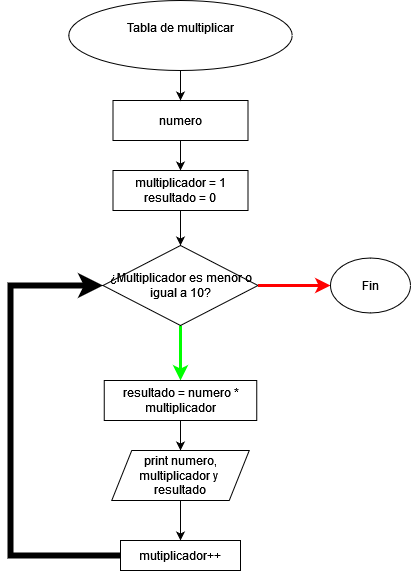

The diagram above was exported from draw.io. Its source (the exported page's mxGraphModel, read from the mxfile embedded in the PNG):
<mxGraphModel dx="880" dy="462" grid="1" gridSize="10" guides="1" tooltips="1" connect="1" arrows="1" fold="1" page="1" pageScale="1" pageWidth="827" pageHeight="1169" math="0" shadow="0">
  <root>
    <mxCell id="WIyWlLk6GJQsqaUBKTNV-0" />
    <mxCell id="WIyWlLk6GJQsqaUBKTNV-1" parent="WIyWlLk6GJQsqaUBKTNV-0" />
    <mxCell id="r-up1aRyQQMcvJLhXlGv-29" style="edgeStyle=orthogonalEdgeStyle;rounded=0;orthogonalLoop=1;jettySize=auto;html=1;exitX=0.5;exitY=1;exitDx=0;exitDy=0;entryX=0.5;entryY=0;entryDx=0;entryDy=0;" edge="1" parent="WIyWlLk6GJQsqaUBKTNV-1" source="r-up1aRyQQMcvJLhXlGv-19" target="r-up1aRyQQMcvJLhXlGv-27">
      <mxGeometry relative="1" as="geometry" />
    </mxCell>
    <mxCell id="r-up1aRyQQMcvJLhXlGv-19" value="numero" style="rounded=0;whiteSpace=wrap;html=1;" vertex="1" parent="WIyWlLk6GJQsqaUBKTNV-1">
      <mxGeometry x="332.5" y="160" width="135" height="40" as="geometry" />
    </mxCell>
    <mxCell id="r-up1aRyQQMcvJLhXlGv-20" value="" style="endArrow=classic;html=1;rounded=0;exitX=0.5;exitY=1;exitDx=0;exitDy=0;entryX=0.5;entryY=0;entryDx=0;entryDy=0;strokeColor=#00ff00;strokeWidth=3;" edge="1" parent="WIyWlLk6GJQsqaUBKTNV-1" source="r-up1aRyQQMcvJLhXlGv-22" target="r-up1aRyQQMcvJLhXlGv-21">
      <mxGeometry width="50" height="50" relative="1" as="geometry">
        <mxPoint x="400.25" y="400" as="sourcePoint" />
        <mxPoint x="399" y="480" as="targetPoint" />
      </mxGeometry>
    </mxCell>
    <mxCell id="r-up1aRyQQMcvJLhXlGv-33" style="edgeStyle=orthogonalEdgeStyle;rounded=0;orthogonalLoop=1;jettySize=auto;html=1;exitX=0.5;exitY=1;exitDx=0;exitDy=0;entryX=0.5;entryY=0;entryDx=0;entryDy=0;" edge="1" parent="WIyWlLk6GJQsqaUBKTNV-1" source="r-up1aRyQQMcvJLhXlGv-21" target="r-up1aRyQQMcvJLhXlGv-31">
      <mxGeometry relative="1" as="geometry" />
    </mxCell>
    <mxCell id="r-up1aRyQQMcvJLhXlGv-21" value="resultado = numero * multiplicador" style="rounded=0;whiteSpace=wrap;html=1;" vertex="1" parent="WIyWlLk6GJQsqaUBKTNV-1">
      <mxGeometry x="323.75" y="440" width="152.5" height="40" as="geometry" />
    </mxCell>
    <mxCell id="r-up1aRyQQMcvJLhXlGv-22" value="¿Multiplicador es menor o igual a 10?" style="rhombus;whiteSpace=wrap;html=1;" vertex="1" parent="WIyWlLk6GJQsqaUBKTNV-1">
      <mxGeometry x="322.5" y="305" width="155" height="80" as="geometry" />
    </mxCell>
    <mxCell id="r-up1aRyQQMcvJLhXlGv-23" value="" style="endArrow=classic;html=1;rounded=0;entryX=0;entryY=0.5;entryDx=0;entryDy=0;strokeWidth=6;exitX=0;exitY=0.5;exitDx=0;exitDy=0;" edge="1" parent="WIyWlLk6GJQsqaUBKTNV-1" source="r-up1aRyQQMcvJLhXlGv-32" target="r-up1aRyQQMcvJLhXlGv-22">
      <mxGeometry width="50" height="50" relative="1" as="geometry">
        <mxPoint x="260" y="560" as="sourcePoint" />
        <mxPoint x="234" y="270" as="targetPoint" />
        <Array as="points">
          <mxPoint x="230" y="615" />
          <mxPoint x="230" y="345" />
        </Array>
      </mxGeometry>
    </mxCell>
    <mxCell id="r-up1aRyQQMcvJLhXlGv-24" value="" style="endArrow=classic;html=1;rounded=0;exitX=1;exitY=0.5;exitDx=0;exitDy=0;strokeColor=#ff0000;strokeWidth=3;" edge="1" parent="WIyWlLk6GJQsqaUBKTNV-1" source="r-up1aRyQQMcvJLhXlGv-22" target="r-up1aRyQQMcvJLhXlGv-35">
      <mxGeometry width="50" height="50" relative="1" as="geometry">
        <mxPoint x="474" y="430" as="sourcePoint" />
        <mxPoint x="560" y="345" as="targetPoint" />
        <Array as="points" />
      </mxGeometry>
    </mxCell>
    <mxCell id="r-up1aRyQQMcvJLhXlGv-28" style="edgeStyle=orthogonalEdgeStyle;rounded=0;orthogonalLoop=1;jettySize=auto;html=1;exitX=0.5;exitY=1;exitDx=0;exitDy=0;" edge="1" parent="WIyWlLk6GJQsqaUBKTNV-1" source="r-up1aRyQQMcvJLhXlGv-26" target="r-up1aRyQQMcvJLhXlGv-19">
      <mxGeometry relative="1" as="geometry" />
    </mxCell>
    <mxCell id="r-up1aRyQQMcvJLhXlGv-26" value="&#10;Tabla de multiplicar&#10;&#10;" style="ellipse;whiteSpace=wrap;html=1;" vertex="1" parent="WIyWlLk6GJQsqaUBKTNV-1">
      <mxGeometry x="288.25" y="60" width="223.5" height="70" as="geometry" />
    </mxCell>
    <mxCell id="r-up1aRyQQMcvJLhXlGv-30" style="edgeStyle=orthogonalEdgeStyle;rounded=0;orthogonalLoop=1;jettySize=auto;html=1;exitX=0.5;exitY=1;exitDx=0;exitDy=0;entryX=0.5;entryY=0;entryDx=0;entryDy=0;" edge="1" parent="WIyWlLk6GJQsqaUBKTNV-1" source="r-up1aRyQQMcvJLhXlGv-27" target="r-up1aRyQQMcvJLhXlGv-22">
      <mxGeometry relative="1" as="geometry" />
    </mxCell>
    <mxCell id="r-up1aRyQQMcvJLhXlGv-27" value="&lt;div&gt;multiplicador = 1&lt;/div&gt;&lt;div&gt;resultado = 0&lt;br&gt;&lt;/div&gt;" style="rounded=0;whiteSpace=wrap;html=1;" vertex="1" parent="WIyWlLk6GJQsqaUBKTNV-1">
      <mxGeometry x="332.5" y="230" width="135" height="40" as="geometry" />
    </mxCell>
    <mxCell id="r-up1aRyQQMcvJLhXlGv-34" style="edgeStyle=orthogonalEdgeStyle;rounded=0;orthogonalLoop=1;jettySize=auto;html=1;exitX=0.5;exitY=1;exitDx=0;exitDy=0;" edge="1" parent="WIyWlLk6GJQsqaUBKTNV-1" source="r-up1aRyQQMcvJLhXlGv-31" target="r-up1aRyQQMcvJLhXlGv-32">
      <mxGeometry relative="1" as="geometry" />
    </mxCell>
    <mxCell id="r-up1aRyQQMcvJLhXlGv-31" value="print numero, multiplicador y&amp;nbsp; resultado" style="shape=parallelogram;perimeter=parallelogramPerimeter;whiteSpace=wrap;html=1;fixedSize=1;" vertex="1" parent="WIyWlLk6GJQsqaUBKTNV-1">
      <mxGeometry x="331.25" y="510" width="137.5" height="50" as="geometry" />
    </mxCell>
    <mxCell id="r-up1aRyQQMcvJLhXlGv-32" value="mutiplicador++" style="rounded=0;whiteSpace=wrap;html=1;" vertex="1" parent="WIyWlLk6GJQsqaUBKTNV-1">
      <mxGeometry x="340" y="600" width="120" height="30" as="geometry" />
    </mxCell>
    <mxCell id="r-up1aRyQQMcvJLhXlGv-35" value="Fin" style="ellipse;whiteSpace=wrap;html=1;" vertex="1" parent="WIyWlLk6GJQsqaUBKTNV-1">
      <mxGeometry x="550" y="317.5" width="80" height="55" as="geometry" />
    </mxCell>
  </root>
</mxGraphModel>